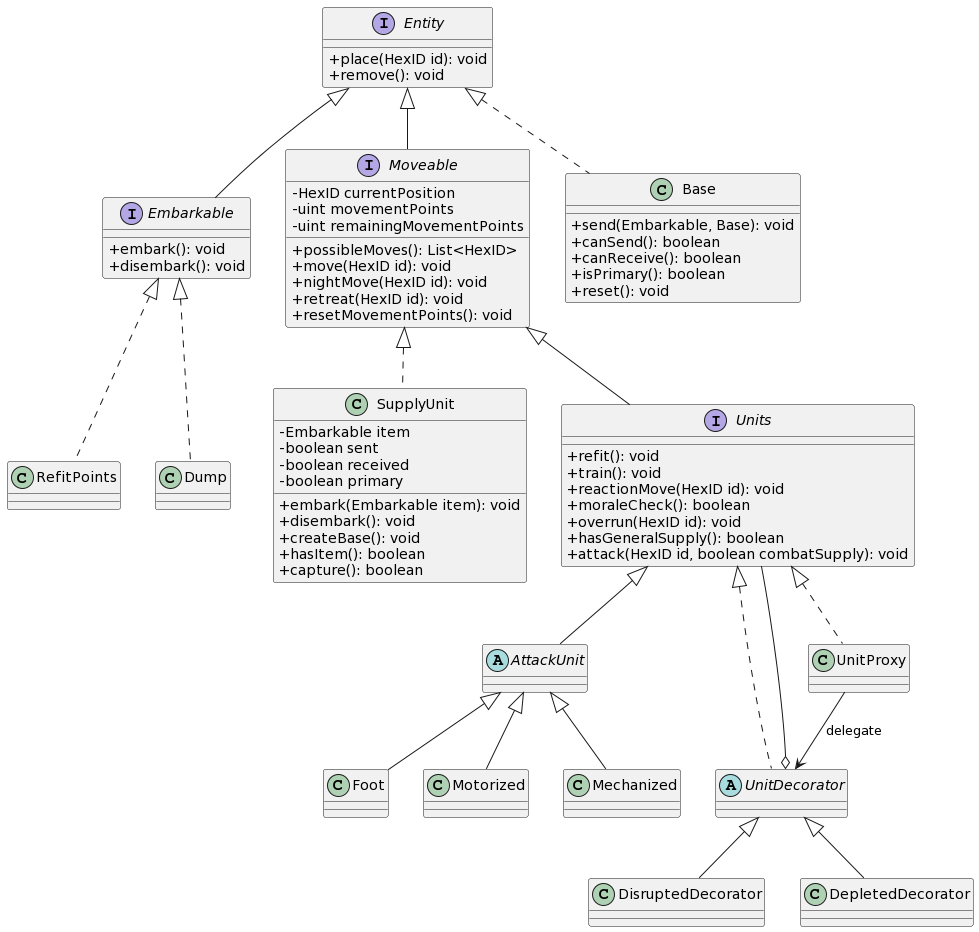

The diagram above was rendered by PlantUML. Its source (embedded in the PNG):
@startuml
skinparam classAttributeIconSize 0
interface Entity{
+place(HexID id): void
+remove(): void
}

interface Embarkable{
+embark(): void
+disembark(): void
}

abstract Moveable{
-HexID currentPosition
-uint movementPoints
-uint remainingMovementPoints
+possibleMoves(): List<HexID>
+move(HexID id): void
+nightMove(HexID id): void
+retreat(HexID id): void
+resetMovementPoints(): void
}

class Base{
+send(Embarkable, Base): void
+canSend(): boolean
+canReceive(): boolean
+isPrimary(): boolean
+reset(): void
}

abstract AttackUnit{

}

class SupplyUnit{
-Embarkable item
-boolean sent
-boolean received
-boolean primary
+embark(Embarkable item): void
+disembark(): void
+createBase(): void
+hasItem(): boolean
+capture(): boolean
}

interface Units{
+refit(): void
+train(): void
+reactionMove(HexID id): void
+moraleCheck(): boolean
+overrun(HexID id): void
+hasGeneralSupply(): boolean
+attack(HexID id, boolean combatSupply): void
}

interface Embarkable extends Entity
class RefitPoints implements Embarkable
class Dump implements Embarkable

interface Moveable extends Entity
interface Units extends Moveable

abstract AttackUnit extends Units

class Base implements Entity

class Foot extends AttackUnit
class Motorized extends AttackUnit
class Mechanized extends AttackUnit

abstract UnitDecorator implements Units
UnitDecorator o-- Units
class DisruptedDecorator extends UnitDecorator
class DepletedDecorator extends UnitDecorator

class UnitProxy implements Units
UnitProxy --> UnitDecorator : delegate

class SupplyUnit implements Moveable
@enduml